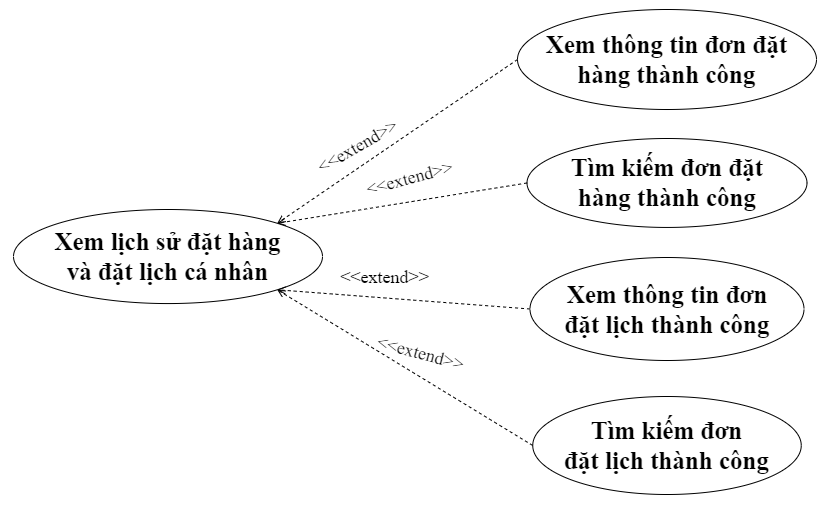

The diagram above was exported from draw.io. Its source (the exported page's mxGraphModel, read from the mxfile embedded in the PNG):
<mxGraphModel dx="1323" dy="773" grid="0" gridSize="10" guides="1" tooltips="1" connect="1" arrows="1" fold="1" page="0" pageScale="1" pageWidth="1654" pageHeight="1169" math="0" shadow="0">
  <root>
    <mxCell id="0" />
    <mxCell id="1" parent="0" />
    <mxCell id="35Sa6LGtKJzN7hgF7AO8-1" value="&lt;b style=&quot;font-size: 25px;&quot;&gt;Xem thông tin đơn đặt hàng thành công&lt;br&gt;&lt;/b&gt;" style="ellipse;whiteSpace=wrap;html=1;fontSize=25;fontFamily=Times New Roman;" vertex="1" parent="1">
      <mxGeometry x="525" y="27" width="299" height="100" as="geometry" />
    </mxCell>
    <mxCell id="35Sa6LGtKJzN7hgF7AO8-3" value="&lt;b style=&quot;border-color: var(--border-color);&quot;&gt;Tìm kiếm đơn &lt;br&gt;đặt lịch thành công&lt;/b&gt;" style="ellipse;whiteSpace=wrap;html=1;fontSize=25;fontFamily=Times New Roman;fontStyle=1" vertex="1" parent="1">
      <mxGeometry x="540.25" y="414" width="268.5" height="98" as="geometry" />
    </mxCell>
    <mxCell id="35Sa6LGtKJzN7hgF7AO8-4" value="" style="edgeStyle=none;html=1;endArrow=open;verticalAlign=bottom;dashed=1;labelBackgroundColor=none;rounded=0;exitX=0;exitY=0.5;exitDx=0;exitDy=0;fontSize=25;entryX=1;entryY=0;entryDx=0;entryDy=0;" edge="1" parent="1" source="35Sa6LGtKJzN7hgF7AO8-1" target="35Sa6LGtKJzN7hgF7AO8-5">
      <mxGeometry width="160" relative="1" as="geometry">
        <mxPoint x="188.63" y="469" as="sourcePoint" />
        <mxPoint x="389" y="298" as="targetPoint" />
      </mxGeometry>
    </mxCell>
    <mxCell id="35Sa6LGtKJzN7hgF7AO8-5" value="Xem lịch sử đặt hàng &lt;br&gt;và đặt lịch cá nhân" style="ellipse;whiteSpace=wrap;html=1;fontSize=25;fontFamily=Times New Roman;fontStyle=1" vertex="1" parent="1">
      <mxGeometry x="21" y="227" width="309" height="94.06" as="geometry" />
    </mxCell>
    <mxCell id="35Sa6LGtKJzN7hgF7AO8-6" value="" style="edgeStyle=none;html=1;endArrow=open;verticalAlign=bottom;dashed=1;labelBackgroundColor=none;rounded=0;exitX=0;exitY=0.5;exitDx=0;exitDy=0;fontSize=25;entryX=1;entryY=1;entryDx=0;entryDy=0;" edge="1" parent="1" source="35Sa6LGtKJzN7hgF7AO8-3" target="35Sa6LGtKJzN7hgF7AO8-5">
      <mxGeometry width="160" relative="1" as="geometry">
        <mxPoint x="594" y="223" as="sourcePoint" />
        <mxPoint x="409" y="318" as="targetPoint" />
      </mxGeometry>
    </mxCell>
    <mxCell id="35Sa6LGtKJzN7hgF7AO8-8" value="&lt;font style=&quot;font-size: 18px;&quot;&gt;&amp;lt;&amp;lt;extend&amp;gt;&amp;gt;&lt;/font&gt;" style="text;html=1;strokeColor=none;fillColor=none;align=center;verticalAlign=middle;whiteSpace=wrap;rounded=0;fontFamily=Times New Roman;fontSize=18;rotation=-30;fontStyle=0" vertex="1" parent="1">
      <mxGeometry x="325" y="147" width="81" height="34.06" as="geometry" />
    </mxCell>
    <mxCell id="35Sa6LGtKJzN7hgF7AO8-9" value="&lt;font style=&quot;font-size: 18px;&quot;&gt;&amp;lt;&amp;lt;extend&amp;gt;&amp;gt;&lt;/font&gt;" style="text;html=1;strokeColor=none;fillColor=none;align=center;verticalAlign=middle;whiteSpace=wrap;rounded=0;fontFamily=Times New Roman;fontSize=18;rotation=-15;fontStyle=0" vertex="1" parent="1">
      <mxGeometry x="377" y="179.44" width="81" height="34.06" as="geometry" />
    </mxCell>
    <mxCell id="35Sa6LGtKJzN7hgF7AO8-10" value="&lt;b style=&quot;font-size: 25px;&quot;&gt;Tìm kiếm đơn đặt &lt;br&gt;hàng thành công&lt;br&gt;&lt;/b&gt;" style="ellipse;whiteSpace=wrap;html=1;fontSize=25;fontFamily=Times New Roman;" vertex="1" parent="1">
      <mxGeometry x="534.5" y="156" width="280" height="88.94" as="geometry" />
    </mxCell>
    <mxCell id="35Sa6LGtKJzN7hgF7AO8-11" value="" style="edgeStyle=none;html=1;endArrow=open;verticalAlign=bottom;dashed=1;labelBackgroundColor=none;rounded=0;exitX=0;exitY=0.5;exitDx=0;exitDy=0;fontSize=25;entryX=1;entryY=0;entryDx=0;entryDy=0;" edge="1" parent="1" source="35Sa6LGtKJzN7hgF7AO8-10" target="35Sa6LGtKJzN7hgF7AO8-5">
      <mxGeometry width="160" relative="1" as="geometry">
        <mxPoint x="568" y="215" as="sourcePoint" />
        <mxPoint x="439" y="315" as="targetPoint" />
      </mxGeometry>
    </mxCell>
    <mxCell id="35Sa6LGtKJzN7hgF7AO8-12" value="&lt;font style=&quot;font-size: 18px;&quot;&gt;&amp;lt;&amp;lt;extend&amp;gt;&amp;gt;&lt;/font&gt;" style="text;html=1;strokeColor=none;fillColor=none;align=center;verticalAlign=middle;whiteSpace=wrap;rounded=0;fontFamily=Times New Roman;fontSize=18;rotation=15;fontStyle=0" vertex="1" parent="1">
      <mxGeometry x="388" y="354" width="81" height="34.06" as="geometry" />
    </mxCell>
    <mxCell id="35Sa6LGtKJzN7hgF7AO8-13" value="&lt;b style=&quot;font-size: 25px;&quot;&gt;Xem thông tin đơn &lt;br&gt;đặt lịch thành công&lt;/b&gt;" style="ellipse;whiteSpace=wrap;html=1;fontSize=25;fontFamily=Times New Roman;" vertex="1" parent="1">
      <mxGeometry x="537.5" y="275" width="274" height="103" as="geometry" />
    </mxCell>
    <mxCell id="35Sa6LGtKJzN7hgF7AO8-14" value="" style="edgeStyle=none;html=1;endArrow=open;verticalAlign=bottom;dashed=1;labelBackgroundColor=none;rounded=0;exitX=0;exitY=0.5;exitDx=0;exitDy=0;fontSize=25;entryX=1;entryY=1;entryDx=0;entryDy=0;" edge="1" parent="1" source="35Sa6LGtKJzN7hgF7AO8-13" target="35Sa6LGtKJzN7hgF7AO8-5">
      <mxGeometry width="160" relative="1" as="geometry">
        <mxPoint x="558" y="191" as="sourcePoint" />
        <mxPoint x="298" y="322" as="targetPoint" />
      </mxGeometry>
    </mxCell>
    <mxCell id="35Sa6LGtKJzN7hgF7AO8-15" value="&lt;font style=&quot;font-size: 18px;&quot;&gt;&amp;lt;&amp;lt;extend&amp;gt;&amp;gt;&lt;/font&gt;" style="text;html=1;strokeColor=none;fillColor=none;align=center;verticalAlign=middle;whiteSpace=wrap;rounded=0;fontFamily=Times New Roman;fontSize=18;rotation=0;fontStyle=0" vertex="1" parent="1">
      <mxGeometry x="352" y="278" width="81" height="34.06" as="geometry" />
    </mxCell>
  </root>
</mxGraphModel>